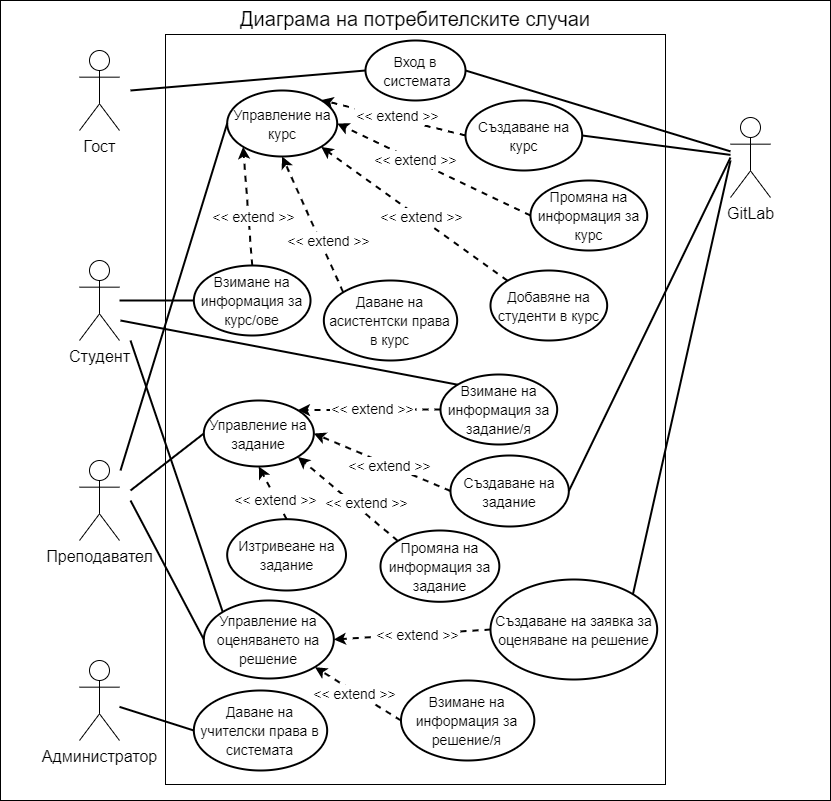

The diagram above was exported from draw.io. Its source (the exported page's mxGraphModel, read from the mxfile embedded in the PNG):
<mxGraphModel dx="698" dy="782" grid="1" gridSize="10" guides="1" tooltips="1" connect="1" arrows="1" fold="1" page="1" pageScale="1" pageWidth="850" pageHeight="1100" math="0" shadow="0">
  <root>
    <mxCell id="0" />
    <mxCell id="1" parent="0" />
    <mxCell id="2" value="&lt;font color=&quot;#000000&quot; style=&quot;font-size: 20px&quot;&gt;Диаграма на потребителските случаи&lt;/font&gt;" style="whiteSpace=wrap;html=1;fillColor=#FFFFFF;labelPosition=center;verticalLabelPosition=middle;align=center;verticalAlign=top;" parent="1" vertex="1">
      <mxGeometry x="10" y="60" width="830" height="800" as="geometry" />
    </mxCell>
    <mxCell id="46" value="" style="whiteSpace=wrap;html=1;labelBackgroundColor=none;labelBorderColor=#FFFFFF;fontSize=12;fontColor=#000000;strokeColor=#000000;fillColor=none;" parent="1" vertex="1">
      <mxGeometry x="175" y="94" width="500" height="750" as="geometry" />
    </mxCell>
    <mxCell id="3" value="&lt;font color=&quot;#000000&quot;&gt;&lt;span style=&quot;font-size: 16px&quot;&gt;Гост&lt;/span&gt;&lt;/font&gt;" style="shape=umlActor;verticalLabelPosition=bottom;verticalAlign=top;html=1;outlineConnect=0;strokeColor=#000000;" parent="1" vertex="1">
      <mxGeometry x="89" y="110" width="40" height="80" as="geometry" />
    </mxCell>
    <mxCell id="6" value="&lt;font color=&quot;#000000&quot; style=&quot;font-size: 16px&quot;&gt;Администратор&lt;/font&gt;" style="shape=umlActor;verticalLabelPosition=bottom;verticalAlign=top;html=1;outlineConnect=0;strokeColor=#000000;" parent="1" vertex="1">
      <mxGeometry x="89" y="720" width="40" height="80" as="geometry" />
    </mxCell>
    <mxCell id="7" value="&lt;font color=&quot;#000000&quot; style=&quot;font-size: 16px&quot;&gt;Преподавател&lt;/font&gt;" style="shape=umlActor;verticalLabelPosition=bottom;verticalAlign=top;html=1;outlineConnect=0;strokeColor=#000000;" parent="1" vertex="1">
      <mxGeometry x="89" y="520" width="40" height="80" as="geometry" />
    </mxCell>
    <mxCell id="8" value="&lt;font color=&quot;#000000&quot; style=&quot;font-size: 16px&quot;&gt;Студент&lt;/font&gt;" style="shape=umlActor;verticalLabelPosition=bottom;verticalAlign=top;html=1;outlineConnect=0;strokeColor=#000000;" parent="1" vertex="1">
      <mxGeometry x="89" y="320" width="40" height="80" as="geometry" />
    </mxCell>
    <mxCell id="9" value="&lt;font&gt;&lt;font style=&quot;font-size: 14px&quot;&gt;Управление на курс&lt;/font&gt;&lt;br&gt;&lt;/font&gt;" style="strokeWidth=2;html=1;shape=mxgraph.flowchart.start_1;whiteSpace=wrap;labelBackgroundColor=none;fontSize=16;fontColor=#000000;fillColor=none;strokeColor=#000000;" parent="1" vertex="1">
      <mxGeometry x="236.67" y="150" width="110" height="66" as="geometry" />
    </mxCell>
    <mxCell id="10" value="&lt;font style=&quot;font-size: 14px&quot;&gt;Създаване на курс&lt;/font&gt;" style="strokeWidth=2;html=1;shape=mxgraph.flowchart.start_1;whiteSpace=wrap;labelBackgroundColor=none;fontSize=16;fontColor=#000000;fillColor=none;strokeColor=#000000;" parent="1" vertex="1">
      <mxGeometry x="475" y="160" width="116.67" height="70" as="geometry" />
    </mxCell>
    <mxCell id="11" value="&lt;font style=&quot;font-size: 14px&quot;&gt;Взимане на информация за курс/ове&lt;/font&gt;" style="strokeWidth=2;html=1;shape=mxgraph.flowchart.start_1;whiteSpace=wrap;labelBackgroundColor=none;fontSize=16;fontColor=#000000;fillColor=none;strokeColor=#000000;" parent="1" vertex="1">
      <mxGeometry x="203.34" y="325" width="116.67" height="70" as="geometry" />
    </mxCell>
    <mxCell id="12" value="&lt;font style=&quot;font-size: 14px&quot;&gt;Промяна на информация за курс&lt;/font&gt;" style="strokeWidth=2;html=1;shape=mxgraph.flowchart.start_1;whiteSpace=wrap;labelBackgroundColor=none;fontSize=16;fontColor=#000000;fillColor=none;strokeColor=#000000;" parent="1" vertex="1">
      <mxGeometry x="540" y="240" width="116.67" height="70" as="geometry" />
    </mxCell>
    <mxCell id="13" value="" style="endArrow=classic;html=1;fontSize=12;fontColor=#000000;exitX=0;exitY=0.5;exitDx=0;exitDy=0;exitPerimeter=0;entryX=0.855;entryY=0.145;entryDx=0;entryDy=0;entryPerimeter=0;strokeColor=#000000;strokeWidth=2;dashed=1;labelBorderColor=none;" parent="1" source="10" target="9" edge="1">
      <mxGeometry width="50" height="50" relative="1" as="geometry">
        <mxPoint x="450" y="450" as="sourcePoint" />
        <mxPoint x="400" y="500" as="targetPoint" />
      </mxGeometry>
    </mxCell>
    <mxCell id="16" value="&lt;span style=&quot;background-color: rgb(255 , 255 , 255)&quot;&gt;&lt;font style=&quot;font-size: 14px&quot;&gt;&amp;lt;&amp;lt; extend &amp;gt;&amp;gt;&lt;/font&gt;&lt;/span&gt;" style="edgeLabel;html=1;align=center;verticalAlign=middle;resizable=0;points=[];fontSize=12;fontColor=#000000;labelBorderColor=#FFFFFF;" parent="13" vertex="1" connectable="0">
      <mxGeometry x="0.2223" relative="1" as="geometry">
        <mxPoint x="20" y="1" as="offset" />
      </mxGeometry>
    </mxCell>
    <mxCell id="19" value="" style="endArrow=classic;html=1;fontSize=12;fontColor=#000000;exitX=0;exitY=0.5;exitDx=0;exitDy=0;exitPerimeter=0;entryX=1;entryY=0.5;entryDx=0;entryDy=0;entryPerimeter=0;strokeColor=#000000;strokeWidth=2;dashed=1;labelBorderColor=none;" parent="1" source="12" target="9" edge="1">
      <mxGeometry width="50" height="50" relative="1" as="geometry">
        <mxPoint x="440" y="370" as="sourcePoint" />
        <mxPoint x="330" y="350" as="targetPoint" />
      </mxGeometry>
    </mxCell>
    <mxCell id="20" value="&lt;span style=&quot;background-color: rgb(255 , 255 , 255)&quot;&gt;&lt;font style=&quot;font-size: 14px&quot;&gt;&amp;lt;&amp;lt; extend &amp;gt;&amp;gt;&lt;/font&gt;&lt;/span&gt;" style="edgeLabel;html=1;align=center;verticalAlign=middle;resizable=0;points=[];fontSize=12;fontColor=#000000;labelBorderColor=#FFFFFF;" parent="19" vertex="1" connectable="0">
      <mxGeometry x="0.2223" relative="1" as="geometry">
        <mxPoint x="3" as="offset" />
      </mxGeometry>
    </mxCell>
    <mxCell id="21" value="&lt;font&gt;&lt;font style=&quot;font-size: 14px&quot;&gt;Управление на задание&lt;/font&gt;&lt;br&gt;&lt;/font&gt;" style="strokeWidth=2;html=1;shape=mxgraph.flowchart.start_1;whiteSpace=wrap;labelBackgroundColor=none;fontSize=16;fontColor=#000000;fillColor=none;strokeColor=#000000;" parent="1" vertex="1">
      <mxGeometry x="213.32999999999998" y="460" width="110" height="66" as="geometry" />
    </mxCell>
    <mxCell id="22" value="&lt;font style=&quot;font-size: 14px&quot;&gt;Създаване на задание&lt;/font&gt;" style="strokeWidth=2;html=1;shape=mxgraph.flowchart.start_1;whiteSpace=wrap;labelBackgroundColor=none;fontSize=16;fontColor=#000000;fillColor=none;strokeColor=#000000;" parent="1" vertex="1">
      <mxGeometry x="460" y="515" width="118.33" height="71" as="geometry" />
    </mxCell>
    <mxCell id="23" value="&lt;font style=&quot;font-size: 14px&quot;&gt;Взимане на информация за задание/я&lt;/font&gt;" style="strokeWidth=2;html=1;shape=mxgraph.flowchart.start_1;whiteSpace=wrap;labelBackgroundColor=none;fontSize=16;fontColor=#000000;fillColor=none;strokeColor=#000000;" parent="1" vertex="1">
      <mxGeometry x="450" y="434" width="116.67" height="70" as="geometry" />
    </mxCell>
    <mxCell id="24" value="&lt;font style=&quot;font-size: 14px&quot;&gt;Промяна на информация за задание&lt;/font&gt;" style="strokeWidth=2;html=1;shape=mxgraph.flowchart.start_1;whiteSpace=wrap;labelBackgroundColor=none;fontSize=16;fontColor=#000000;fillColor=none;strokeColor=#000000;" parent="1" vertex="1">
      <mxGeometry x="390" y="590" width="118.83" height="71.3" as="geometry" />
    </mxCell>
    <mxCell id="25" value="" style="endArrow=classic;html=1;fontSize=12;fontColor=#000000;exitX=0;exitY=0.5;exitDx=0;exitDy=0;exitPerimeter=0;entryX=1;entryY=0.5;entryDx=0;entryDy=0;entryPerimeter=0;strokeColor=#000000;strokeWidth=2;dashed=1;labelBorderColor=none;" parent="1" source="22" target="21" edge="1">
      <mxGeometry width="50" height="50" relative="1" as="geometry">
        <mxPoint x="460" y="660" as="sourcePoint" />
        <mxPoint x="410" y="710" as="targetPoint" />
      </mxGeometry>
    </mxCell>
    <mxCell id="26" value="&lt;span style=&quot;background-color: rgb(255 , 255 , 255)&quot;&gt;&lt;font style=&quot;font-size: 14px&quot;&gt;&amp;lt;&amp;lt; extend &amp;gt;&amp;gt;&lt;/font&gt;&lt;/span&gt;" style="edgeLabel;html=1;align=center;verticalAlign=middle;resizable=0;points=[];fontSize=12;fontColor=#000000;labelBorderColor=#FFFFFF;" parent="25" vertex="1" connectable="0">
      <mxGeometry x="0.2223" relative="1" as="geometry">
        <mxPoint x="22" y="9" as="offset" />
      </mxGeometry>
    </mxCell>
    <mxCell id="27" value="" style="endArrow=classic;html=1;fontSize=12;fontColor=#000000;exitX=0;exitY=0.5;exitDx=0;exitDy=0;exitPerimeter=0;entryX=0.855;entryY=0.145;entryDx=0;entryDy=0;entryPerimeter=0;strokeColor=#000000;strokeWidth=2;dashed=1;labelBorderColor=none;" parent="1" source="23" target="21" edge="1">
      <mxGeometry width="50" height="50" relative="1" as="geometry">
        <mxPoint x="434.5" y="611.3" as="sourcePoint" />
        <mxPoint x="329.9999999999999" y="640" as="targetPoint" />
      </mxGeometry>
    </mxCell>
    <mxCell id="28" value="&lt;span style=&quot;background-color: rgb(255 , 255 , 255)&quot;&gt;&lt;font style=&quot;font-size: 14px&quot;&gt;&amp;lt;&amp;lt; extend &amp;gt;&amp;gt;&lt;/font&gt;&lt;/span&gt;" style="edgeLabel;html=1;align=center;verticalAlign=middle;resizable=0;points=[];fontSize=12;fontColor=#000000;labelBorderColor=#FFFFFF;" parent="27" vertex="1" connectable="0">
      <mxGeometry x="0.2223" relative="1" as="geometry">
        <mxPoint x="18" y="-2" as="offset" />
      </mxGeometry>
    </mxCell>
    <mxCell id="29" value="" style="endArrow=classic;html=1;fontSize=12;fontColor=#000000;exitX=0.145;exitY=0.145;exitDx=0;exitDy=0;exitPerimeter=0;entryX=0.855;entryY=0.855;entryDx=0;entryDy=0;entryPerimeter=0;strokeColor=#000000;strokeWidth=2;dashed=1;labelBorderColor=none;" parent="1" source="24" target="21" edge="1">
      <mxGeometry width="50" height="50" relative="1" as="geometry">
        <mxPoint x="450" y="580" as="sourcePoint" />
        <mxPoint x="340" y="560" as="targetPoint" />
      </mxGeometry>
    </mxCell>
    <mxCell id="30" value="&lt;span style=&quot;background-color: rgb(255 , 255 , 255)&quot;&gt;&lt;font style=&quot;font-size: 14px&quot;&gt;&amp;lt;&amp;lt; extend &amp;gt;&amp;gt;&lt;/font&gt;&lt;/span&gt;" style="edgeLabel;html=1;align=center;verticalAlign=middle;resizable=0;points=[];fontSize=12;fontColor=#000000;labelBorderColor=#FFFFFF;" parent="29" vertex="1" connectable="0">
      <mxGeometry x="0.2223" relative="1" as="geometry">
        <mxPoint x="30" y="13" as="offset" />
      </mxGeometry>
    </mxCell>
    <mxCell id="31" value="&lt;font style=&quot;font-size: 14px&quot;&gt;Изтривеане на задание&lt;/font&gt;" style="strokeWidth=2;html=1;shape=mxgraph.flowchart.start_1;whiteSpace=wrap;labelBackgroundColor=none;fontSize=16;fontColor=#000000;fillColor=none;strokeColor=#000000;" parent="1" vertex="1">
      <mxGeometry x="236.67000000000002" y="578.7" width="118.83" height="71.3" as="geometry" />
    </mxCell>
    <mxCell id="32" value="" style="endArrow=classic;html=1;fontSize=12;fontColor=#000000;exitX=0.5;exitY=0;exitDx=0;exitDy=0;exitPerimeter=0;entryX=0.5;entryY=1;entryDx=0;entryDy=0;entryPerimeter=0;strokeColor=#000000;strokeWidth=2;dashed=1;labelBorderColor=none;" parent="1" source="31" target="21" edge="1">
      <mxGeometry width="50" height="50" relative="1" as="geometry">
        <mxPoint x="394.5" y="648.7" as="sourcePoint" />
        <mxPoint x="299.9999999999999" y="600" as="targetPoint" />
      </mxGeometry>
    </mxCell>
    <mxCell id="33" value="&lt;span style=&quot;background-color: rgb(255 , 255 , 255)&quot;&gt;&lt;font style=&quot;font-size: 14px&quot;&gt;&amp;lt;&amp;lt; extend &amp;gt;&amp;gt;&lt;/font&gt;&lt;/span&gt;" style="edgeLabel;html=1;align=center;verticalAlign=middle;resizable=0;points=[];fontSize=12;fontColor=#000000;labelBorderColor=#FFFFFF;" parent="32" vertex="1" connectable="0">
      <mxGeometry x="0.2223" relative="1" as="geometry">
        <mxPoint x="5" y="12" as="offset" />
      </mxGeometry>
    </mxCell>
    <mxCell id="34" value="&lt;font color=&quot;#000000&quot;&gt;&lt;span style=&quot;font-size: 16px&quot;&gt;GitLab&lt;/span&gt;&lt;/font&gt;" style="shape=umlActor;verticalLabelPosition=bottom;verticalAlign=top;html=1;outlineConnect=0;strokeColor=#000000;" parent="1" vertex="1">
      <mxGeometry x="740" y="177" width="40" height="80" as="geometry" />
    </mxCell>
    <mxCell id="35" value="&lt;font&gt;&lt;font style=&quot;font-size: 14px&quot;&gt;Управление на оценяването на решение&lt;/font&gt;&lt;br&gt;&lt;/font&gt;" style="strokeWidth=2;html=1;shape=mxgraph.flowchart.start_1;whiteSpace=wrap;labelBackgroundColor=none;fontSize=16;fontColor=#000000;fillColor=none;strokeColor=#000000;" parent="1" vertex="1">
      <mxGeometry x="213.32999999999998" y="660" width="130" height="78" as="geometry" />
    </mxCell>
    <mxCell id="36" value="&lt;font style=&quot;font-size: 14px&quot;&gt;Създаване на заявка за оценяване на решение&lt;/font&gt;" style="strokeWidth=2;html=1;shape=mxgraph.flowchart.start_1;whiteSpace=wrap;labelBackgroundColor=none;fontSize=16;fontColor=#000000;fillColor=none;strokeColor=#000000;" parent="1" vertex="1">
      <mxGeometry x="500" y="639" width="166.67" height="100" as="geometry" />
    </mxCell>
    <mxCell id="37" value="" style="endArrow=classic;html=1;fontSize=12;fontColor=#000000;exitX=0;exitY=0.5;exitDx=0;exitDy=0;exitPerimeter=0;entryX=1;entryY=0.5;entryDx=0;entryDy=0;entryPerimeter=0;strokeColor=#000000;strokeWidth=2;dashed=1;labelBorderColor=none;" parent="1" source="36" target="35" edge="1">
      <mxGeometry width="50" height="50" relative="1" as="geometry">
        <mxPoint x="480" y="900" as="sourcePoint" />
        <mxPoint x="325.5" y="738.7" as="targetPoint" />
      </mxGeometry>
    </mxCell>
    <mxCell id="38" value="&lt;span style=&quot;background-color: rgb(255 , 255 , 255)&quot;&gt;&lt;font style=&quot;font-size: 14px&quot;&gt;&amp;lt;&amp;lt; extend &amp;gt;&amp;gt;&lt;/font&gt;&lt;/span&gt;" style="edgeLabel;html=1;align=center;verticalAlign=middle;resizable=0;points=[];fontSize=12;fontColor=#000000;labelBorderColor=#FFFFFF;" parent="37" vertex="1" connectable="0">
      <mxGeometry x="0.2223" relative="1" as="geometry">
        <mxPoint x="22" y="-2" as="offset" />
      </mxGeometry>
    </mxCell>
    <mxCell id="39" value="&lt;font style=&quot;font-size: 14px&quot;&gt;Взимане на информация за решение/я&lt;/font&gt;" style="strokeWidth=2;html=1;shape=mxgraph.flowchart.start_1;whiteSpace=wrap;labelBackgroundColor=none;fontSize=16;fontColor=#000000;fillColor=none;strokeColor=#000000;" parent="1" vertex="1">
      <mxGeometry x="410.5" y="740" width="133.33" height="80" as="geometry" />
    </mxCell>
    <mxCell id="40" value="" style="endArrow=classic;html=1;fontSize=12;fontColor=#000000;exitX=0;exitY=0.5;exitDx=0;exitDy=0;exitPerimeter=0;entryX=0.855;entryY=0.855;entryDx=0;entryDy=0;entryPerimeter=0;strokeColor=#000000;strokeWidth=2;dashed=1;labelBorderColor=none;" parent="1" source="39" target="35" edge="1">
      <mxGeometry width="50" height="50" relative="1" as="geometry">
        <mxPoint x="480" y="980" as="sourcePoint" />
        <mxPoint x="325.5" y="781.3" as="targetPoint" />
      </mxGeometry>
    </mxCell>
    <mxCell id="41" value="&lt;span style=&quot;background-color: rgb(255 , 255 , 255)&quot;&gt;&lt;font style=&quot;font-size: 14px&quot;&gt;&amp;lt;&amp;lt; extend &amp;gt;&amp;gt;&lt;/font&gt;&lt;/span&gt;" style="edgeLabel;html=1;align=center;verticalAlign=middle;resizable=0;points=[];fontSize=12;fontColor=#000000;labelBorderColor=#FFFFFF;" parent="40" vertex="1" connectable="0">
      <mxGeometry x="0.2223" relative="1" as="geometry">
        <mxPoint x="6" y="5" as="offset" />
      </mxGeometry>
    </mxCell>
    <mxCell id="42" value="&lt;font style=&quot;font-size: 14px&quot;&gt;Вход в&lt;br&gt;&amp;nbsp;системата&lt;br&gt;&lt;/font&gt;" style="strokeWidth=2;html=1;shape=mxgraph.flowchart.start_1;whiteSpace=wrap;labelBackgroundColor=none;fontSize=16;fontColor=#000000;fillColor=none;strokeColor=#000000;" parent="1" vertex="1">
      <mxGeometry x="375" y="100" width="100" height="60" as="geometry" />
    </mxCell>
    <mxCell id="44" value="" style="endArrow=none;html=1;labelBorderColor=none;fontSize=12;fontColor=#000000;strokeColor=#000000;strokeWidth=2;entryX=0;entryY=0.5;entryDx=0;entryDy=0;entryPerimeter=0;" parent="1" target="42" edge="1">
      <mxGeometry width="50" height="50" relative="1" as="geometry">
        <mxPoint x="140" y="150" as="sourcePoint" />
        <mxPoint x="260" y="320" as="targetPoint" />
      </mxGeometry>
    </mxCell>
    <mxCell id="45" value="" style="endArrow=none;html=1;labelBorderColor=none;fontSize=12;fontColor=#000000;strokeColor=#000000;strokeWidth=2;exitX=1;exitY=0.5;exitDx=0;exitDy=0;exitPerimeter=0;" parent="1" source="42" target="34" edge="1">
      <mxGeometry width="50" height="50" relative="1" as="geometry">
        <mxPoint x="219.99999999999977" y="166.66666666666674" as="sourcePoint" />
        <mxPoint x="730" y="170" as="targetPoint" />
      </mxGeometry>
    </mxCell>
    <mxCell id="50" value="" style="endArrow=none;html=1;labelBorderColor=none;fontSize=12;fontColor=#000000;strokeColor=#000000;strokeWidth=2;entryX=0;entryY=0.5;entryDx=0;entryDy=0;entryPerimeter=0;" parent="1" target="9" edge="1">
      <mxGeometry width="50" height="50" relative="1" as="geometry">
        <mxPoint x="130" y="530" as="sourcePoint" />
        <mxPoint x="294.9999999999998" y="430" as="targetPoint" />
      </mxGeometry>
    </mxCell>
    <mxCell id="51" value="" style="endArrow=none;html=1;labelBorderColor=none;fontSize=12;fontColor=#000000;strokeColor=#000000;strokeWidth=2;entryX=0;entryY=0.5;entryDx=0;entryDy=0;entryPerimeter=0;" parent="1" target="21" edge="1">
      <mxGeometry width="50" height="50" relative="1" as="geometry">
        <mxPoint x="140" y="550" as="sourcePoint" />
        <mxPoint x="269.9999999999998" y="310" as="targetPoint" />
      </mxGeometry>
    </mxCell>
    <mxCell id="52" value="" style="endArrow=none;html=1;labelBorderColor=none;fontSize=12;fontColor=#000000;strokeColor=#000000;strokeWidth=2;entryX=0;entryY=0.5;entryDx=0;entryDy=0;entryPerimeter=0;" parent="1" source="8" target="11" edge="1">
      <mxGeometry width="50" height="50" relative="1" as="geometry">
        <mxPoint x="159.99999999999977" y="540" as="sourcePoint" />
        <mxPoint x="269.9999999999998" y="310" as="targetPoint" />
      </mxGeometry>
    </mxCell>
    <mxCell id="55" value="" style="endArrow=none;html=1;labelBorderColor=none;fontSize=12;fontColor=#000000;strokeColor=#000000;strokeWidth=2;entryX=0.145;entryY=0.145;entryDx=0;entryDy=0;entryPerimeter=0;" parent="1" target="23" edge="1">
      <mxGeometry width="50" height="50" relative="1" as="geometry">
        <mxPoint x="130" y="380" as="sourcePoint" />
        <mxPoint x="369.9999999999998" y="400" as="targetPoint" />
      </mxGeometry>
    </mxCell>
    <mxCell id="56" value="" style="endArrow=none;html=1;labelBorderColor=none;fontSize=12;fontColor=#000000;strokeColor=#000000;strokeWidth=2;entryX=0.145;entryY=0.145;entryDx=0;entryDy=0;entryPerimeter=0;" parent="1" target="35" edge="1">
      <mxGeometry width="50" height="50" relative="1" as="geometry">
        <mxPoint x="140" y="400" as="sourcePoint" />
        <mxPoint x="468.5771500000001" y="370.1500000000001" as="targetPoint" />
      </mxGeometry>
    </mxCell>
    <mxCell id="57" value="" style="endArrow=none;html=1;labelBorderColor=none;fontSize=12;fontColor=#000000;strokeColor=#000000;strokeWidth=2;entryX=0;entryY=0.5;entryDx=0;entryDy=0;entryPerimeter=0;" parent="1" target="35" edge="1">
      <mxGeometry width="50" height="50" relative="1" as="geometry">
        <mxPoint x="140" y="560" as="sourcePoint" />
        <mxPoint x="249.99999999999977" y="440" as="targetPoint" />
      </mxGeometry>
    </mxCell>
    <mxCell id="58" value="&lt;font&gt;&lt;font style=&quot;font-size: 14px&quot;&gt;Даване на асистентски права в курс&lt;/font&gt;&lt;br&gt;&lt;/font&gt;" style="strokeWidth=2;html=1;shape=mxgraph.flowchart.start_1;whiteSpace=wrap;labelBackgroundColor=none;fontSize=16;fontColor=#000000;fillColor=none;strokeColor=#000000;" parent="1" vertex="1">
      <mxGeometry x="333.34000000000003" y="340" width="133.33" height="80" as="geometry" />
    </mxCell>
    <mxCell id="60" value="&lt;font&gt;&lt;font style=&quot;font-size: 14px&quot;&gt;Даване на учителски права в системата&lt;/font&gt;&lt;br&gt;&lt;/font&gt;" style="strokeWidth=2;html=1;shape=mxgraph.flowchart.start_1;whiteSpace=wrap;labelBackgroundColor=none;fontSize=16;fontColor=#000000;fillColor=none;strokeColor=#000000;" parent="1" vertex="1">
      <mxGeometry x="203.34" y="750" width="133.33" height="80" as="geometry" />
    </mxCell>
    <mxCell id="61" value="" style="endArrow=none;html=1;labelBorderColor=none;fontSize=12;fontColor=#000000;strokeColor=#000000;strokeWidth=2;entryX=0;entryY=0.5;entryDx=0;entryDy=0;entryPerimeter=0;" parent="1" source="6" target="60" edge="1">
      <mxGeometry width="50" height="50" relative="1" as="geometry">
        <mxPoint x="149.99999999999977" y="590" as="sourcePoint" />
        <mxPoint x="247.39999999999986" y="690.44" as="targetPoint" />
      </mxGeometry>
    </mxCell>
    <mxCell id="62" value="" style="endArrow=none;html=1;labelBorderColor=none;fontSize=12;fontColor=#000000;strokeColor=#000000;strokeWidth=2;exitX=1;exitY=0.5;exitDx=0;exitDy=0;exitPerimeter=0;" parent="1" source="10" target="34" edge="1">
      <mxGeometry width="50" height="50" relative="1" as="geometry">
        <mxPoint x="484.9999999999998" y="150" as="sourcePoint" />
        <mxPoint x="720" y="159.21568627450984" as="targetPoint" />
      </mxGeometry>
    </mxCell>
    <mxCell id="63" value="" style="endArrow=none;html=1;labelBorderColor=none;fontSize=12;fontColor=#000000;strokeColor=#000000;strokeWidth=2;exitX=1;exitY=0.5;exitDx=0;exitDy=0;exitPerimeter=0;" parent="1" source="22" edge="1">
      <mxGeometry width="50" height="50" relative="1" as="geometry">
        <mxPoint x="601.6699999999998" y="215" as="sourcePoint" />
        <mxPoint x="740" y="217" as="targetPoint" />
      </mxGeometry>
    </mxCell>
    <mxCell id="65" value="" style="endArrow=classic;html=1;fontSize=12;fontColor=#000000;exitX=0.145;exitY=0.145;exitDx=0;exitDy=0;exitPerimeter=0;entryX=0.5;entryY=1;entryDx=0;entryDy=0;entryPerimeter=0;strokeColor=#000000;strokeWidth=2;dashed=1;labelBorderColor=none;" parent="1" source="58" target="9" edge="1">
      <mxGeometry width="50" height="50" relative="1" as="geometry">
        <mxPoint x="550" y="285" as="sourcePoint" />
        <mxPoint x="359.9999999999998" y="227" as="targetPoint" />
      </mxGeometry>
    </mxCell>
    <mxCell id="66" value="&lt;span style=&quot;background-color: rgb(255 , 255 , 255)&quot;&gt;&lt;font style=&quot;font-size: 14px&quot;&gt;&amp;lt;&amp;lt; extend &amp;gt;&amp;gt;&lt;/font&gt;&lt;/span&gt;" style="edgeLabel;html=1;align=center;verticalAlign=middle;resizable=0;points=[];fontSize=12;fontColor=#000000;labelBorderColor=#FFFFFF;" parent="65" vertex="1" connectable="0">
      <mxGeometry x="0.2223" relative="1" as="geometry">
        <mxPoint x="22" y="31" as="offset" />
      </mxGeometry>
    </mxCell>
    <mxCell id="67" value="&lt;font&gt;&lt;font style=&quot;font-size: 14px&quot;&gt;Добавяне на студенти в курс&lt;/font&gt;&lt;br&gt;&lt;/font&gt;" style="strokeWidth=2;html=1;shape=mxgraph.flowchart.start_1;whiteSpace=wrap;labelBackgroundColor=none;fontSize=16;fontColor=#000000;fillColor=none;strokeColor=#000000;" parent="1" vertex="1">
      <mxGeometry x="500" y="330" width="116.66" height="70" as="geometry" />
    </mxCell>
    <mxCell id="68" value="" style="endArrow=none;html=1;labelBorderColor=none;fontSize=12;fontColor=#000000;strokeColor=#000000;strokeWidth=2;exitX=0.855;exitY=0.145;exitDx=0;exitDy=0;exitPerimeter=0;" parent="1" source="36" edge="1">
      <mxGeometry width="50" height="50" relative="1" as="geometry">
        <mxPoint x="658.3299999999999" y="483.20000000000005" as="sourcePoint" />
        <mxPoint x="740" y="220" as="targetPoint" />
      </mxGeometry>
    </mxCell>
    <mxCell id="69" value="" style="endArrow=classic;html=1;fontSize=12;fontColor=#000000;exitX=0.145;exitY=0.145;exitDx=0;exitDy=0;exitPerimeter=0;entryX=0.855;entryY=0.855;entryDx=0;entryDy=0;entryPerimeter=0;strokeColor=#000000;strokeWidth=2;dashed=1;labelBorderColor=none;" parent="1" source="67" target="9" edge="1">
      <mxGeometry width="50" height="50" relative="1" as="geometry">
        <mxPoint x="550" y="285" as="sourcePoint" />
        <mxPoint x="356.6700000000001" y="193" as="targetPoint" />
      </mxGeometry>
    </mxCell>
    <mxCell id="70" value="&lt;span style=&quot;background-color: rgb(255 , 255 , 255)&quot;&gt;&lt;font style=&quot;font-size: 14px&quot;&gt;&amp;lt;&amp;lt; extend &amp;gt;&amp;gt;&lt;/font&gt;&lt;/span&gt;" style="edgeLabel;html=1;align=center;verticalAlign=middle;resizable=0;points=[];fontSize=12;fontColor=#000000;labelBorderColor=#FFFFFF;" parent="69" vertex="1" connectable="0">
      <mxGeometry x="0.2223" relative="1" as="geometry">
        <mxPoint x="27" y="17" as="offset" />
      </mxGeometry>
    </mxCell>
    <mxCell id="17" value="" style="endArrow=classic;html=1;fontSize=12;fontColor=#000000;exitX=0.5;exitY=0;exitDx=0;exitDy=0;exitPerimeter=0;strokeColor=#000000;strokeWidth=2;dashed=1;labelBorderColor=none;entryX=0.145;entryY=0.855;entryDx=0;entryDy=0;entryPerimeter=0;" parent="1" source="11" target="9" edge="1">
      <mxGeometry width="50" height="50" relative="1" as="geometry">
        <mxPoint x="278" y="290" as="sourcePoint" />
        <mxPoint x="319.9999999999999" y="430.00000000000006" as="targetPoint" />
      </mxGeometry>
    </mxCell>
    <mxCell id="18" value="&lt;span style=&quot;background-color: rgb(255 , 255 , 255)&quot;&gt;&lt;font style=&quot;font-size: 14px&quot;&gt;&amp;lt;&amp;lt; extend &amp;gt;&amp;gt;&lt;/font&gt;&lt;/span&gt;" style="edgeLabel;html=1;align=center;verticalAlign=middle;resizable=0;points=[];fontSize=12;fontColor=#000000;labelBorderColor=#FFFFFF;" parent="17" vertex="1" connectable="0">
      <mxGeometry x="0.2223" relative="1" as="geometry">
        <mxPoint x="6" y="23" as="offset" />
      </mxGeometry>
    </mxCell>
  </root>
</mxGraphModel>